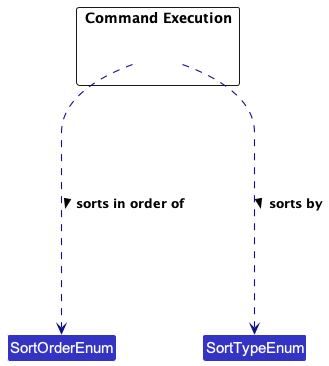

The diagram above was rendered by PlantUML. Its source (embedded in the PNG):
@startuml
!include style.puml
skinparam genericDisplay old
skinparam arrowThickness 1.1
skinparam arrowColor LOGIC_COLOR_T4
skinparam classBackgroundColor LOGIC_COLOR

package "Command Execution" as CE; {
    class None #FFFFFF
}

None .down....> SortOrderEnum : sorts in order of >
None .down....> SortTypeEnum : sorts by >


@enduml